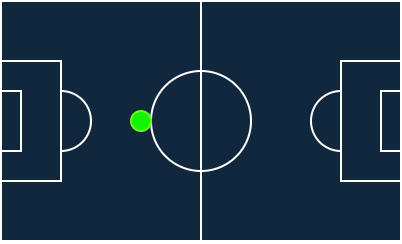

The diagram above was exported from draw.io. Its source (the exported page's mxGraphModel, read from the mxfile embedded in the PNG):
<mxGraphModel dx="819" dy="422" grid="1" gridSize="10" guides="1" tooltips="1" connect="1" arrows="1" fold="1" page="1" pageScale="1" pageWidth="850" pageHeight="1100" background="#ffffff" math="0" shadow="0">
  <root>
    <mxCell id="0" />
    <mxCell id="1" parent="0" />
    <mxCell id="M0rrCAPU3k2NqwKGhOPo-2" value="" style="rounded=0;whiteSpace=wrap;html=1;fillStyle=solid;fillColor=#11273e;strokeColor=#FFFFFF;" parent="1" vertex="1">
      <mxGeometry x="200" y="320" width="200" height="120" as="geometry" />
    </mxCell>
    <mxCell id="M0rrCAPU3k2NqwKGhOPo-5" value="" style="ellipse;whiteSpace=wrap;html=1;aspect=fixed;fillColor=#11273E;strokeColor=#FFFFFF;" parent="1" vertex="1">
      <mxGeometry x="275" y="355" width="50" height="50" as="geometry" />
    </mxCell>
    <mxCell id="M0rrCAPU3k2NqwKGhOPo-9" value="" style="ellipse;whiteSpace=wrap;html=1;aspect=fixed;fillColor=#11273E;strokeColor=#FFFFFF;" parent="1" vertex="1">
      <mxGeometry x="215" y="365" width="30" height="30" as="geometry" />
    </mxCell>
    <mxCell id="M0rrCAPU3k2NqwKGhOPo-8" value="" style="endArrow=none;html=1;rounded=0;entryX=0.5;entryY=0;entryDx=0;entryDy=0;exitX=0.5;exitY=1;exitDx=0;exitDy=0;strokeColor=#FFFFFF;" parent="1" source="M0rrCAPU3k2NqwKGhOPo-2" target="M0rrCAPU3k2NqwKGhOPo-2" edge="1">
      <mxGeometry width="50" height="50" relative="1" as="geometry">
        <mxPoint x="275" y="400" as="sourcePoint" />
        <mxPoint x="325" y="350" as="targetPoint" />
      </mxGeometry>
    </mxCell>
    <mxCell id="M0rrCAPU3k2NqwKGhOPo-10" value="" style="endArrow=none;html=1;rounded=0;exitX=0.5;exitY=1;exitDx=0;exitDy=0;entryX=0.5;entryY=0;entryDx=0;entryDy=0;" parent="1" source="M0rrCAPU3k2NqwKGhOPo-9" target="M0rrCAPU3k2NqwKGhOPo-9" edge="1">
      <mxGeometry width="50" height="50" relative="1" as="geometry">
        <mxPoint x="180" y="530" as="sourcePoint" />
        <mxPoint x="230" y="480" as="targetPoint" />
      </mxGeometry>
    </mxCell>
    <mxCell id="M0rrCAPU3k2NqwKGhOPo-11" value="" style="ellipse;whiteSpace=wrap;html=1;aspect=fixed;fillStyle=solid;fillColor=#11273E;strokeColor=#FFFFFF;" parent="1" vertex="1">
      <mxGeometry x="355" y="365" width="30" height="30" as="geometry" />
    </mxCell>
    <mxCell id="M0rrCAPU3k2NqwKGhOPo-4" value="" style="rounded=0;whiteSpace=wrap;html=1;fillStyle=solid;fillColor=#11273E;strokeColor=#FFFFFF;" parent="1" vertex="1">
      <mxGeometry x="370" y="350" width="30" height="60" as="geometry" />
    </mxCell>
    <mxCell id="M0rrCAPU3k2NqwKGhOPo-7" value="" style="rounded=0;whiteSpace=wrap;html=1;fillStyle=solid;fillColor=#11273E;strokeColor=#FFFFFF;" parent="1" vertex="1">
      <mxGeometry x="390" y="365" width="10" height="30" as="geometry" />
    </mxCell>
    <mxCell id="M0rrCAPU3k2NqwKGhOPo-3" value="" style="rounded=0;whiteSpace=wrap;html=1;fillStyle=solid;fillColor=#11273E;strokeColor=#FFFFFF;" parent="1" vertex="1">
      <mxGeometry x="200" y="350" width="30" height="60" as="geometry" />
    </mxCell>
    <mxCell id="M0rrCAPU3k2NqwKGhOPo-6" value="" style="rounded=0;whiteSpace=wrap;html=1;fillStyle=solid;fillColor=#11273E;strokeColor=#FFFFFF;" parent="1" vertex="1">
      <mxGeometry x="200" y="365" width="10" height="30" as="geometry" />
    </mxCell>
    <mxCell id="EajnXiJ4lRapIMxQ010J-1" value="" style="ellipse;whiteSpace=wrap;html=1;aspect=fixed;fillColor=#11f505;strokeColor=#69f718;" vertex="1" parent="1">
      <mxGeometry x="265" y="375" width="10" height="10" as="geometry" />
    </mxCell>
  </root>
</mxGraphModel>